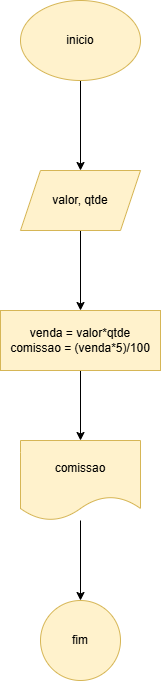

The diagram above was exported from draw.io. Its source (the exported page's mxGraphModel, read from the mxfile embedded in the PNG):
<mxGraphModel dx="880" dy="468" grid="1" gridSize="10" guides="1" tooltips="1" connect="1" arrows="1" fold="1" page="1" pageScale="1" pageWidth="827" pageHeight="1169" math="0" shadow="0">
  <root>
    <mxCell id="0" />
    <mxCell id="1" parent="0" />
    <mxCell id="Sr-VqUHzdDKJJsx5MKP1-3" value="" style="edgeStyle=orthogonalEdgeStyle;rounded=0;orthogonalLoop=1;jettySize=auto;html=1;" edge="1" parent="1" source="Sr-VqUHzdDKJJsx5MKP1-1" target="Sr-VqUHzdDKJJsx5MKP1-2">
      <mxGeometry relative="1" as="geometry" />
    </mxCell>
    <mxCell id="Sr-VqUHzdDKJJsx5MKP1-1" value="inicio" style="ellipse;whiteSpace=wrap;html=1;fillColor=#fff2cc;strokeColor=#d6b656;" vertex="1" parent="1">
      <mxGeometry x="360" y="40" width="120" height="80" as="geometry" />
    </mxCell>
    <mxCell id="Sr-VqUHzdDKJJsx5MKP1-5" value="" style="edgeStyle=orthogonalEdgeStyle;rounded=0;orthogonalLoop=1;jettySize=auto;html=1;" edge="1" parent="1" source="Sr-VqUHzdDKJJsx5MKP1-2" target="Sr-VqUHzdDKJJsx5MKP1-4">
      <mxGeometry relative="1" as="geometry" />
    </mxCell>
    <mxCell id="Sr-VqUHzdDKJJsx5MKP1-2" value="valor, qtde" style="shape=parallelogram;perimeter=parallelogramPerimeter;whiteSpace=wrap;html=1;fixedSize=1;fillColor=#fff2cc;strokeColor=#d6b656;" vertex="1" parent="1">
      <mxGeometry x="360" y="210" width="120" height="60" as="geometry" />
    </mxCell>
    <mxCell id="Sr-VqUHzdDKJJsx5MKP1-7" value="" style="edgeStyle=orthogonalEdgeStyle;rounded=0;orthogonalLoop=1;jettySize=auto;html=1;" edge="1" parent="1" source="Sr-VqUHzdDKJJsx5MKP1-4" target="Sr-VqUHzdDKJJsx5MKP1-6">
      <mxGeometry relative="1" as="geometry" />
    </mxCell>
    <mxCell id="Sr-VqUHzdDKJJsx5MKP1-4" value="venda = valor*qtde&lt;div&gt;comissao = (venda*5)/100&lt;/div&gt;" style="whiteSpace=wrap;html=1;fillColor=#fff2cc;strokeColor=#d6b656;" vertex="1" parent="1">
      <mxGeometry x="340" y="350" width="160" height="60" as="geometry" />
    </mxCell>
    <mxCell id="Sr-VqUHzdDKJJsx5MKP1-9" value="" style="edgeStyle=orthogonalEdgeStyle;rounded=0;orthogonalLoop=1;jettySize=auto;html=1;" edge="1" parent="1" source="Sr-VqUHzdDKJJsx5MKP1-6" target="Sr-VqUHzdDKJJsx5MKP1-8">
      <mxGeometry relative="1" as="geometry" />
    </mxCell>
    <mxCell id="Sr-VqUHzdDKJJsx5MKP1-6" value="comissao" style="shape=document;whiteSpace=wrap;html=1;boundedLbl=1;fillColor=#fff2cc;strokeColor=#d6b656;" vertex="1" parent="1">
      <mxGeometry x="360" y="480" width="120" height="80" as="geometry" />
    </mxCell>
    <mxCell id="Sr-VqUHzdDKJJsx5MKP1-8" value="fim" style="ellipse;whiteSpace=wrap;html=1;fillColor=#fff2cc;strokeColor=#d6b656;" vertex="1" parent="1">
      <mxGeometry x="380" y="640" width="80" height="80" as="geometry" />
    </mxCell>
  </root>
</mxGraphModel>